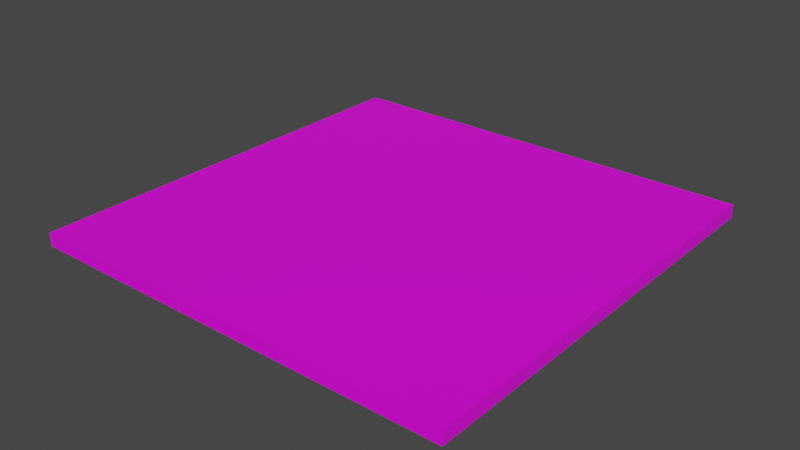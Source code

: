 # Source: On.blend  (saved by Blender 3.6.11; exported with 4.5.12 LTS)
import bpy
from mathutils import Matrix  # noqa: F401  (used for matrix-valued properties, if any)

bpy.ops.wm.read_factory_settings(use_empty=True)
scene = bpy.context.scene
scene.name = 'Scene'

# ---- collections
col_collection = bpy.data.collections.new('Collection'); scene.collection.children.link(col_collection)

# ---- images (referenced by path relative to the original .blend; pixels are not part of the script)
import os
ASSET_DIR = os.environ.get("B2B_ASSET_DIR", "")  # directory of the original .blend (textures are referenced by path, not embedded)
HERE = os.path.dirname(os.path.abspath(__file__))  # packed textures are extracted next to this script under _unpacked/

def load_image(name, relpath, width, height, colorspace="sRGB"):
    """Load a texture the original file referenced (path relative to the .blend, or extracted next to this script)."""
    p = next((c for c in (os.path.join(HERE, relpath), os.path.join(ASSET_DIR, relpath)) if relpath and os.path.exists(c)), "")
    if p:
        img = bpy.data.images.load(p, check_existing=True)
        img.name = name
    else:  # same state as the original file: an image datablock whose file is absent (Cycles renders it pink)
        img = bpy.data.images.new(name, width, height)
        img.source = "FILE"
        img.filepath = "//" + (relpath or name)
    img.colorspace_settings.name = colorspace
    return img
img_onuv_psd = load_image('OnUV.psd', 'OnUV.psd', 1024, 1024, 'sRGB')

# ---- materials (node trees are filled in below, after node groups)
mat_material = bpy.data.materials.new('Material')
mat_material.alpha_threshold = 0.0
mat_material.use_transparent_shadow = False
mat_material.roughness = 0.5
mat_material.line_color = (0.0, 0.0, 0.0, 1.0)

# ---- material node trees
mat_material.use_nodes = True; mat_material.node_tree.nodes.clear()
_N = mat_material.node_tree.nodes; _L = mat_material.node_tree.links
n0 = _N.new('ShaderNodeOutputMaterial'); n0.name = 'Material Output'; n0.location = (300, 300)
n1 = _N.new('ShaderNodeBsdfPrincipled'); n1.name = 'Principled BSDF'; n1.location = (10, 300)
n1.distribution = 'GGX'
n1.subsurface_method = 'RANDOM_WALK_SKIN'
n1.inputs[3].default_value = 1.45
n1.inputs[27].default_value = (0.0, 0.0, 0.0, 1.0)
n1.inputs[28].default_value = 1.0
n2 = _N.new('ShaderNodeTexImage'); n2.name = 'Image Texture'; n2.location = (-280, 280)
n2.image = img_onuv_psd
_L.new(n1.outputs[0], n0.inputs[0])
_L.new(n2.outputs[0], n1.inputs[0])
n0.is_active_output = True

# ---- world
world_world = bpy.data.worlds.new('World'); scene.world = world_world
world_world.use_nodes = True; world_world.node_tree.nodes.clear()
_N = world_world.node_tree.nodes; _L = world_world.node_tree.links
n0 = _N.new('ShaderNodeOutputWorld'); n0.name = 'World Output'; n0.location = (300, 300)
n1 = _N.new('ShaderNodeBackground'); n1.name = 'Background'; n1.location = (10, 300)
n1.inputs[0].default_value = (0.05088, 0.05088, 0.05088, 1.0)
_L.new(n1.outputs[0], n0.inputs[0])
n0.is_active_output = True
world_world.color = (0.05088, 0.05088, 0.05088)
world_world.use_sun_shadow = False
world_world.sun_shadow_jitter_overblur = 0.0

# ---- meshes
me_cube = bpy.data.meshes.new('Cube')
me_cube.from_pydata([(1.0, 1.0, 0.03063), (1.0, 1.0, -0.03063), (1.0, -1.0, 0.03063), (1.0, -1.0, -0.03063), (-1.0, 1.0, 0.03063), (-1.0, 1.0, -0.03063), (-1.0, -1.0, 0.03063), (-1.0, -1.0, -0.03063)], [], [(0, 4, 6, 2), (3, 2, 6, 7), (7, 6, 4, 5), (5, 1, 3, 7), (1, 0, 2, 3), (5, 4, 0, 1)])
_uv = me_cube.uv_layers.new(name='UVMap')
_uv.uv.foreach_set('vector', [0.5, 0.5, 0.0, 0.5, 0.0, 0.0, 0.5, 0.0, 1.0, -1.152e-08, 1.0, 0.01531, 0.5, 0.01531, 0.5, 3.219e-08, 1.0, 0.01531, 1.0, 0.03063, 0.5, 0.03063, 0.5, 0.01531, 0.5, 1.0, 0.0, 1.0, 0.0, 0.5, 0.5, 0.5, 1.0, 0.03063, 1.0, 0.04594, 0.5, 0.04594, 0.5, 0.03063, 1.0, 0.04594, 1.0, 0.06125, 0.5, 0.06125, 0.5, 0.04594])
me_cube.materials.append(mat_material)
me_cube.use_mirror_vertex_groups = False
me_cube.update()

# ---- objects
ob_cube = bpy.data.objects.new('Cube', me_cube)

# ---- transforms, parenting, visibility, modifiers, constraints
ob_cube.location = (0.0, 0.0, 0.0)
ob_cube.lock_rotations_4d = False
ob_cube.empty_display_type = 'ARROWS'
ob_cube.lineart.crease_threshold = 0.0

# ---- collection membership
col_collection.objects.link(ob_cube)

# ---- scene / render settings (as saved in the file)
scene.frame_start = 1; scene.frame_end = 250; scene.frame_set(1)
scene.render.engine = 'BLENDER_EEVEE_NEXT'
scene.cycles.sampling_pattern = 'TABULATED_SOBOL'
scene.view_settings.view_transform = 'Filmic'
bpy.context.view_layer.update()

# ---- added for rendering (the .blend has no active camera and no usable light): camera, sun
cam_auto = bpy.data.cameras.new('AutoCamera')
cam_auto.lens = 50.0
cam_auto.sensor_width = 36.0
cam_auto.clip_end = 1000.0
ob_auto_camera = bpy.data.objects.new('AutoCamera', cam_auto)
scene.collection.objects.link(ob_auto_camera)
ob_auto_camera.location = (2.61754, -3.14105, 2.09404)
ob_auto_camera.rotation_euler = (1.09748, -7.21219e-08, 0.694738)
scene.camera = ob_auto_camera
light_auto_sun = bpy.data.lights.new('AutoSun', 'SUN')
light_auto_sun.energy = 3.0
light_auto_sun.angle = 0.0523599
ob_auto_sun = bpy.data.objects.new('AutoSun', light_auto_sun)
scene.collection.objects.link(ob_auto_sun)
ob_auto_sun.rotation_euler = (0.872665, 0.174533, 0.523599)
bpy.context.view_layer.update()
